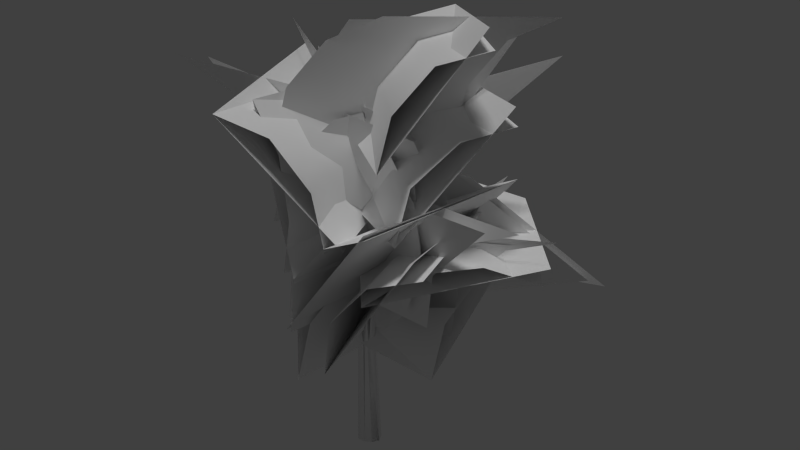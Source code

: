 # Source: ekasia_tumula_01_small_b.blend  (saved by Blender 2.65.0; exported with 4.5.12 LTS)
import bpy
from mathutils import Matrix  # noqa: F401  (used for matrix-valued properties, if any)

bpy.ops.wm.read_factory_settings(use_empty=True)
scene = bpy.context.scene
scene.name = 'Scene'

# ---- collections
col_collection_1 = bpy.data.collections.new('Collection 1'); scene.collection.children.link(col_collection_1)

# ---- materials (node trees are filled in below, after node groups)
mat_ekasia_tumula_01_bark = bpy.data.materials.new('ekasia_tumula_01_bark')
mat_ekasia_tumula_01_bark.alpha_threshold = 0.0
mat_ekasia_tumula_01_bark.use_transparent_shadow = False
mat_ekasia_tumula_01_bark.diffuse_color = (1.0, 1.0, 1.0, 1.0)
mat_ekasia_tumula_01_bark.specular_color = (0.0, 0.0, 0.0)
mat_ekasia_tumula_01_bark.roughness = 0.5
mat_ekasia_tumula_01_bark.line_color = (0.0, 0.0, 0.0, 1.0)
mat_ekasia_tumula_01_branch = bpy.data.materials.new('ekasia_tumula_01_branch')
mat_ekasia_tumula_01_branch.alpha_threshold = 0.0
mat_ekasia_tumula_01_branch.use_transparent_shadow = False
mat_ekasia_tumula_01_branch.diffuse_color = (1.0, 1.0, 1.0, 1.0)
mat_ekasia_tumula_01_branch.specular_color = (0.0, 0.0, 0.0)
mat_ekasia_tumula_01_branch.roughness = 0.5

# ---- material node trees

# ---- world
world_world = bpy.data.worlds.new('World'); scene.world = world_world
world_world.color = (0.05088, 0.05088, 0.05088)
world_world.use_sun_shadow = False
world_world.sun_shadow_jitter_overblur = 0.0
world_world.cycles.sampling_method = 'MANUAL'
world_world.cycles.sample_map_resolution = 256

# ---- lights
light_hemi = bpy.data.lights.new('Hemi', 'SUN')
light_hemi.transmission_factor = 0.0
light_hemi.angle = 0.1993
light_hemi.energy = 1.0
light_hemi.shadow_buffer_clip_start = 0.5
light_hemi.shadow_soft_size = 0.1
light_hemi.shadow_cascade_max_distance = 1000.0
light_hemi.cycles.use_multiple_importance_sampling = False

# ---- meshes
me_ekasia80 = bpy.data.meshes.new('ekasia80')
me_ekasia80.from_pydata([(1.562, -0.02293, 8.526), (-2.624, -0.8487, 7.69), (-2.322, -0.7757, 6.156), (2.235, 0.6908, 5.978), (-4.563, -1.003, 9.595), (1.143, -2.169, 6.25), (-3.325, 1.497, 9.681), (-0.7788, 2.236, 6.006), (-2.005, -3.156, 9.282), (-1.486, -0.9857, 8.388), (1.246, 2.485, 7.843), (1.186, 2.002, 6.254), (-1.276, -2.081, 6.269), (2.598, 4.799, 9.661), (-2.367, 0.7247, 6.411), (3.506, 1.36, 9.489), (1.997, -1.27, 6.286), (-0.5417, 3.908, 8.918), (-1.669, -1.724, 8.387), (1.295, 1.624, 8.17), (-0.4971, 0.01699, 11.13), (2.422, 3.411, 10.91), (-2.052, 1.154, 8.101), (3.237, 0.5525, 11.54), (1.619, -1.464, 8.16), (0.002336, 3.578, 10.82), (-1.755, -0.7805, 6.639), (1.188, 1.46, 3.428), (1.642, 1.347, 7.373), (4.531, 3.657, 4.161), (-1.779, 1.63, 5.218), (4.944, 1.046, 5.789), (1.512, -1.963, 4.767), (1.721, 4.764, 5.306), (2.381, -0.6585, 5.569), (-1.894, 0.5433, 6.396), (1.762, -0.5397, 4.106), (1.76, -0.2522, 7.616), (-2.416, 0.9076, 9.857), (-0.1843, -2.515, 5.077), (-0.1845, 2.618, 9.689), (0.584, 2.3, 5.11), (-1.812, -2.041, 9.375), (-1.08, -1.581, 4.055), (0.2974, 2.877, 3.702), (0.2562, 2.4, 2.198), (-0.2856, -2.462, 2.118), (0.9731, 5.298, 5.366), (-2.507, -0.2792, 2.36), (2.792, 2.964, 5.249), (2.417, -0.3021, 2.154), (-2.088, 3.579, 4.742), (-2.155, -0.6872, 3.985), (2.554, 0.589, 4.61), (2.336, 0.5992, 3.025), (-2.373, -0.6769, 2.4), (-0.8231, -0.3586, 5.494), (3.887, 0.9132, 6.119), (-1.221, 2.15, 2.859), (3.079, -1.851, 6.549), (0.6304, -2.41, 2.666), (1.975, 2.971, 6.166), (-2.319, 1.782, 3.532), (2.576, -0.521, 5.425), (2.389, -0.479, 3.828), (-0.5438, 0.1032, 6.729), (4.279, -0.8057, 7.276), (0.05306, 2.346, 3.686), (-0.5865, -2.514, 3.557), (2.15, -2.553, 7.195), (3.059, 2.289, 7.169), (0.2462, 0.2, -1.002), (0.1789, -0.05384, 4.953), (0.06828, 0.3544, -1.003), (0.02628, 0.1369, 3.937), (-0.1518, 0.2728, -1.005), (-0.1327, 0.03703, 4.551), (-0.2808, 0.1073, -1.007), (-0.3085, -0.1068, -1.009), (-0.1411, -0.2175, 4.084), (-0.1879, -0.3139, -1.009), (0.04783, -0.2989, -1.007), (0.09398, -0.1998, 2.443), (0.2299, -0.1992, -1.006), (0.3428, -0.00544, -1.003), (0.08763, -0.1968, 5.742), (-0.07329, 0.08065, 9.279), (-0.1626, 0.0504, 7.085), (-0.1468, -0.1504, 7.15)], [], [(0, 2, 1), (0, 3, 2), (0, 1, 4), (5, 7, 6), (8, 5, 6), (9, 11, 10), (9, 12, 11), (9, 10, 13), (14, 16, 15), (17, 14, 15), (20, 21, 19), (20, 19, 18), (22, 24, 23), (25, 22, 23), (28, 27, 29), (28, 26, 27), (30, 32, 31), (33, 30, 31), (34, 36, 35), (37, 35, 38), (37, 34, 35), (39, 41, 40), (42, 39, 40), (43, 45, 44), (43, 46, 45), (43, 44, 47), (48, 50, 49), (51, 48, 49), (52, 54, 53), (52, 55, 54), (56, 53, 57), (56, 52, 53), (58, 60, 59), (61, 58, 59), (62, 64, 63), (65, 63, 66), (65, 62, 63), (67, 68, 69), (70, 67, 69), (72, 71, 73), (73, 74, 72), (75, 74, 73), (75, 76, 74), (77, 76, 75), (78, 76, 77), (78, 79, 76), (80, 79, 78), (81, 79, 80), (81, 82, 79), (83, 82, 81), (84, 82, 83), (82, 85, 79), (74, 86, 72), (76, 86, 74), (76, 87, 86), (79, 87, 76), (79, 88, 87), (85, 88, 79), (71, 72, 84), (84, 72, 82), (72, 85, 82), (88, 86, 87), (85, 86, 88), (72, 86, 85), (77, 75, 73, 71, 84, 83, 81, 80, 78)])
me_ekasia80.polygons.foreach_set('use_smooth', [True] * 65)
me_ekasia80.polygons.foreach_set('material_index', [1, 1, 1, 1, 1, 1, 1, 1, 1, 1, 1, 1, 1, 1, 1, 1, 1, 1, 1, 1, 1, 1, 1, 1, 1, 1, 1, 1, 1, 1, 1, 1, 1, 1, 1, 1, 1, 1, 1, 0, 0, 0, 0, 0, 0, 0, 0, 0, 0, 0, 0, 0, 0, 0, 0, 0, 0, 0, 0, 0, 0, 0, 0, 0, 0])
_uv = me_ekasia80.uv_layers.new(name='UVMap')
_uv.uv.foreach_set('vector', [0.0, -0.4427, 1.0, -1.0, 1.0, -0.6667, 0.0, -0.4427, 0.0, -1.0, 1.0, -1.0, 0.0, -0.4427, 1.0, -0.6667, 1.0, -0.1263, 0.0, -1.005, 1.0, -1.0, 1.0, 0.002159, 0.0, 0.0, 0.0, -1.005, 1.0, 0.002159, 0.0, -0.5158, 1.0, -1.0, 1.0, -0.6485, 0.0, -0.5158, 0.0, -1.0, 1.0, -1.0, 0.0, -0.5158, 1.0, -0.6485, 1.0, 0.0, 0.0, -1.005, 1.0, -1.0, 1.0, 0.004257, 0.0, 0.0, 0.0, -1.005, 1.0, 0.004257, 0.0, -0.176, 1.0, -0.175, 1.0, -0.9593, 0.0, -0.176, 1.0, -0.9593, 0.0, -0.9593, 0.0, -1.005, 1.0, -1.0, 1.0, 0.002759, 0.0, 0.0, 0.0, -1.005, 1.0, 0.002759, 0.0, -0.1163, 1.0, -0.9567, 1.0, -0.116, 0.0, -0.1163, 0.0, -0.957, 1.0, -0.9567, 0.0, -1.0, 1.0, -1.0, 1.0, 0.004512, 0.0, 0.0, 0.0, -1.0, 1.0, 0.004512, 0.0, -0.6667, 0.0, -1.0, 1.0, -0.9601, 0.0, -0.2226, 1.0, -0.9601, 1.0, -0.2216, 0.0, -0.2226, 0.0, -0.6667, 1.0, -0.9601, 0.0, -1.005, 1.0, -1.0, 1.0, 0.0001916, 0.0, 0.0, 0.0, -1.005, 1.0, 0.0001916, 0.0, -0.5703, 1.0, -1.0, 1.0, -0.6667, 0.0, -0.5703, 0.0, -1.0, 1.0, -1.0, 0.0, -0.5703, 1.0, -0.6667, 1.0, -0.08053, 0.0, -1.005, 1.0, -1.0, 1.0, 0.003302, 0.0, 0.0, 0.0, -1.005, 1.0, 0.003302, 0.0, -0.6667, 1.0, -1.0, 1.0, -0.6667, 0.0, -0.6667, 0.0, -1.0, 1.0, -1.0, 0.0, -0.2522, 1.0, -0.6667, 1.0, -0.2522, 0.0, -0.2522, 0.0, -0.6667, 1.0, -0.6667, 0.0, -1.003, 1.0, -1.0, 1.0, 0.005016, 0.0, 0.0, 0.0, -1.003, 1.0, 0.005016, 0.0, -0.9565, 1.0, -1.0, 1.0, -0.6667, 0.0, -0.1557, 1.0, -0.6667, 1.0, -0.1545, 0.0, -0.1557, 0.0, -0.9565, 1.0, -0.6667, 0.0, -0.99, 1.0, -0.9958, 1.0, -0.0002321, 0.0, 0.0, 0.0, -0.99, 1.0, -0.0002321, 0.9889, 2.087, 0.8828, 0.0, 0.7812, 0.0, 0.7812, 0.0, 0.7812, 1.689, 0.9889, 2.087, 0.6641, 0.0, 0.7812, 1.689, 0.7812, 0.0, 0.6641, 0.0, 0.605, 1.928, 0.7812, 1.689, 0.5508, 0.0, 0.605, 1.928, 0.6641, 0.0, 0.4492, 0.0, 0.605, 1.928, 0.5508, 0.0, 0.4492, 0.0, 0.4598, 1.737, 0.605, 1.928, 0.3359, 0.0, 0.4598, 1.737, 0.4492, 0.0, 0.2188, 0.0, 0.4598, 1.737, 0.3359, 0.0, 0.2188, 0.0, 0.1597, 1.0, 0.4598, 1.737, 0.1172, 0.0, 0.1597, 1.0, 0.2188, 0.0, 0.003906, 0.0, 0.1597, 1.0, 0.1172, 0.0, 0.1597, 1.0, 0.1572, 2.441, 0.4598, 1.737, 0.7812, 1.689, 0.7809, 4.018, 0.9889, 2.087, 0.605, 1.928, 0.7809, 4.018, 0.7812, 1.689, 0.605, 1.928, 0.6014, 3.0, 0.7809, 4.018, 0.4598, 1.737, 0.6014, 3.0, 0.605, 1.928, 0.4598, 1.737, 0.3656, 3.0, 0.6014, 3.0, 0.1572, 2.441, 0.3656, 3.0, 0.4598, 1.737, 0.8828, 0.0, 0.9889, 2.087, 0.9961, 0.0, 0.003906, 0.0, 0.003906, 2.088, 0.1597, 1.0, 0.003906, 2.088, 0.1572, 2.441, 0.1597, 1.0, 0.3656, 3.0, 0.5508, 4.0, 0.6014, 3.0, 0.1572, 2.441, 0.3359, 4.0, 0.3656, 3.0, 0.003906, 2.088, 0.1172, 4.0, 0.1572, 2.441, 1.441, -0.75, 1.484, -0.6523, 1.469, -0.5312, 1.355, -0.4922, 1.238, -0.4961, 1.176, -0.5938, 1.176, -0.7031, 1.227, -0.8125, 1.352, -0.8125])
_ca = me_ekasia80.color_attributes.new('Col', 'BYTE_COLOR', 'CORNER')
_ca.data.foreach_set('color', [0.4072, 0.02519, 1.0, 1.0, 1.0, 0.2159, 1.0, 1.0, 1.0, 1.0, 1.0, 1.0, 0.4072, 0.02519, 1.0, 1.0, 0.305, 0.01161, 1.0, 1.0, 1.0, 0.2159, 1.0, 1.0, 0.4072, 0.02519, 1.0, 1.0, 1.0, 1.0, 1.0, 1.0, 1.0, 0.3968, 1.0, 1.0, 1.0, 0.1912, 1.0, 1.0, 1.0, 0.5972, 1.0, 1.0, 1.0, 0.2086, 1.0, 1.0, 1.0, 0.0, 1.0, 1.0, 1.0, 0.1714, 1.0, 1.0, 1.0, 0.2016, 1.0, 1.0, 1.0, 0.15, 1.0, 1.0, 0.9473, 0.05286, 1.0, 1.0, 1.0, 0.4342, 1.0, 1.0, 1.0, 0.1779, 1.0, 1.0, 1.0, 1.0, 1.0, 1.0, 0.0, 0.02122, 1.0, 1.0, 0.5583, 0.8469, 1.0, 1.0, 1.0, 0.1779, 1.0, 1.0, 1.0, 1.0, 1.0, 1.0, 1.0, 1.0, 1.0, 1.0, 1.0, 0.02519, 1.0, 1.0, 1.0, 0.07227, 1.0, 1.0, 1.0, 0.006512, 1.0, 1.0, 1.0, 1.0, 1.0, 1.0, 1.0, 0.07421, 1.0, 1.0, 1.0, 0.6584, 1.0, 1.0, 1.0, 0.3613, 1.0, 1.0, 1.0, 1.0, 1.0, 1.0, 1.0, 0.6584, 1.0, 1.0, 1.0, 1.0, 1.0, 1.0, 1.0, 0.0648, 1.0, 1.0, 1.0, 1.0, 1.0, 1.0, 1.0, 0.4564, 1.0, 1.0, 1.0, 0.06848, 1.0, 1.0, 1.0, 1.0, 1.0, 1.0, 1.0, 1.0, 1.0, 1.0, 1.0, 0.02315, 1.0, 1.0, 0.0, 0.006512, 1.0, 1.0, 1.0, 1.0, 1.0, 1.0, 1.0, 0.7379, 1.0, 1.0, 0.0, 0.02624, 1.0, 1.0, 0.4452, 0.6105, 1.0, 1.0, 0.01521, 0.01681, 1.0, 1.0, 1.0, 0.4179, 1.0, 1.0, 1.0, 0.2462, 1.0, 1.0, 1.0, 0.05613, 1.0, 1.0, 1.0, 1.0, 1.0, 1.0, 1.0, 0.5029, 1.0, 1.0, 1.0, 1.0, 1.0, 1.0, 0.2051, 0.1144, 1.0, 1.0, 1.0, 0.4125, 1.0, 1.0, 1.0, 1.0, 1.0, 1.0, 1.0, 0.1812, 1.0, 1.0, 1.0, 0.5972, 1.0, 1.0, 1.0, 0.01444, 1.0, 1.0, 1.0, 0.1812, 1.0, 1.0, 1.0, 0.007499, 1.0, 1.0, 1.0, 0.117, 1.0, 1.0, 1.0, 0.1878, 1.0, 1.0, 0.7011, 0.3864, 1.0, 1.0, 0.0999, 0.0, 1.0, 1.0, 1.0, 0.01298, 1.0, 1.0, 1.0, 0.09084, 1.0, 1.0, 0.7379, 0.1559, 1.0, 1.0, 1.0, 1.0, 1.0, 1.0, 1.0, 0.5457, 1.0, 1.0, 1.0, 0.5271, 1.0, 1.0, 1.0, 1.0, 1.0, 1.0, 1.0, 0.016, 1.0, 1.0, 1.0, 0.5457, 1.0, 1.0, 0.1559, 1.0, 1.0, 1.0, 1.0, 0.5271, 1.0, 1.0, 1.0, 1.0, 1.0, 1.0, 1.0, 1.0, 1.0, 1.0, 1.0, 0.02029, 1.0, 1.0, 0.03689, 0.2159, 1.0, 1.0, 1.0, 0.5776, 1.0, 1.0, 1.0, 1.0, 1.0, 1.0, 0.3864, 0.2346, 1.0, 1.0, 1.0, 1.0, 1.0, 1.0, 0.159, 0.02122, 1.0, 1.0, 1.0, 1.0, 1.0, 1.0, 1.0, 1.0, 1.0, 1.0, 1.0, 1.0, 1.0, 1.0, 0.0, 0.02122, 1.0, 1.0, 0.0, 0.01521, 1.0, 1.0, 1.0, 1.0, 1.0, 1.0, 1.0, 0.7682, 1.0, 1.0, 0.0, 0.5271, 1.0, 1.0, 1.0, 1.0, 1.0, 1.0, 0.08866, 1.0, 1.0, 1.0, 0.5906, 0.008568, 1.0, 1.0, 0.9734, 0.02122, 1.0, 1.0, 1.0, 1.0, 1.0, 1.0, 1.0, 0.0, 1.0, 1.0, 1.0, 0.3564, 1.0, 1.0, 1.0, 1.0, 1.0, 1.0, 1.0, 1.0, 1.0, 1.0, 1.0, 0.2542, 1.0, 1.0, 1.0, 1.0, 1.0, 1.0, 0.0, 0.5972, 1.0, 1.0, 1.0, 1.0, 1.0, 1.0, 1.0, 0.147, 1.0, 1.0, 0.0, 0.5972, 1.0, 1.0, 1.0, 1.0, 1.0, 1.0, 0.2623, 0.552, 1.0, 1.0, 1.0, 0.004025, 1.0, 1.0, 1.0, 1.0, 1.0, 1.0, 1.0, 0.06663, 1.0, 1.0, 1.0, 1.0, 1.0, 1.0, 1.0, 0.004025, 1.0, 1.0, 1.0, 0.2195, 1.0, 1.0, 0.0, 0.0, 0.0, 1.0, 0.0, 0.0, 0.0, 1.0, 0.0, 0.0, 0.0, 1.0, 0.0, 0.0, 0.0, 1.0, 0.0, 0.0, 0.0, 1.0, 0.0, 0.0, 0.0, 1.0, 0.0, 0.0, 0.0, 1.0, 0.0, 0.0, 0.0, 1.0, 0.0, 0.0, 0.0, 1.0, 0.0, 0.0, 0.0, 1.0, 0.0, 0.0, 0.0, 1.0, 0.0, 0.0, 0.0, 1.0, 0.0, 0.0, 0.0, 1.0, 0.0, 0.0, 0.0, 1.0, 0.0, 0.0, 0.0, 1.0, 0.0, 0.0, 0.0, 1.0, 0.0, 0.0, 0.0, 1.0, 0.0, 0.0, 0.0, 1.0, 0.0, 0.0, 0.0, 1.0, 0.0, 0.0, 0.0, 1.0, 0.0, 0.0, 0.0, 1.0, 0.0, 0.0, 0.0, 1.0, 0.0, 0.0, 0.0, 1.0, 0.0, 0.0, 0.0, 1.0, 0.0, 0.0, 0.0, 1.0, 0.0, 0.0, 0.0, 1.0, 0.0, 0.0, 0.0, 1.0, 0.0, 0.0, 0.0, 1.0, 0.0, 0.0, 0.0, 1.0, 0.0, 0.0, 0.0, 1.0, 0.0, 0.0, 0.0, 1.0, 0.0, 0.0, 0.0, 1.0, 0.0, 0.0, 0.0, 1.0, 0.0, 0.0, 0.0, 1.0, 0.0, 0.0, 0.0, 1.0, 0.0, 0.0, 0.0, 1.0, 0.0, 0.0, 0.0, 1.0, 0.0, 0.0, 0.0, 0.9961, 0.0, 0.0, 0.0, 1.0, 0.0, 0.0, 0.0, 1.0, 0.0, 0.0, 0.0, 1.0, 0.0, 0.0, 0.0, 1.0, 0.0, 0.0, 0.0, 1.0, 0.0, 0.0, 0.0, 1.0, 0.0, 0.0, 0.0, 1.0, 0.0, 0.0, 0.0, 1.0, 0.0, 0.0, 0.0, 1.0, 0.0, 0.0, 0.0, 1.0, 0.0, 0.0, 0.0, 1.0, 0.0, 0.0, 0.0, 1.0, 0.0, 0.0, 0.0, 1.0, 0.0, 0.0, 0.0, 1.0, 0.0, 0.0, 0.0, 1.0, 0.0, 0.0, 0.0, 1.0, 0.0, 0.0, 0.0, 0.9961, 0.0, 0.0, 0.0, 1.0, 0.0, 0.0, 0.0, 1.0, 0.0, 0.0, 0.0, 1.0, 0.0, 0.0, 0.0, 1.0, 0.0, 0.0, 0.0, 1.0, 0.0, 0.0, 0.0, 1.0, 0.0, 0.0, 0.0, 1.0, 0.0, 0.0, 0.0, 1.0, 0.0, 0.0, 0.0, 1.0, 0.0, 0.0, 0.0, 0.9961, 0.0, 0.0, 0.0, 1.0, 0.0, 0.0, 0.0, 1.0, 0.0, 0.0, 0.0, 0.9961, 0.0, 0.0, 0.0, 1.0, 0.0, 0.0, 0.0, 1.0, 0.0, 0.0, 0.0, 0.9961, 0.0, 0.0, 0.0, 1.0, 0.0, 0.0, 0.0, 1.0, 0.0, 0.0, 0.0, 0.9961, 0.0, 0.0, 0.0, 1.0, 0.0, 0.0, 0.0, 1.0, 0.0, 0.0, 0.0, 1.0, 0.0, 0.0, 0.0, 1.0, 0.0, 0.0, 0.0, 1.0, 0.0, 0.0, 0.0, 1.0, 0.0, 0.0, 0.0, 1.0, 0.0, 0.0, 0.0, 1.0, 0.0, 0.0, 0.0, 1.0, 0.0, 0.0, 0.0, 1.0])
me_ekasia80.materials.append(mat_ekasia_tumula_01_bark)
me_ekasia80.materials.append(mat_ekasia_tumula_01_branch)
me_ekasia80.use_remesh_preserve_volume = False
me_ekasia80.use_remesh_preserve_attributes = False
me_ekasia80.use_mirror_vertex_groups = False
me_ekasia80.update()
me_collisionmesh_1 = bpy.data.meshes.new('collisionmesh-1')
me_collisionmesh_1.from_pydata([(0.2462, 0.2, -1.002), (0.206, -0.03078, 2.336), (0.1398, 0.1003, 2.338), (0.06828, 0.3544, -1.003), (0.02185, 0.1969, 2.338), (-0.1518, 0.2728, -1.005), (-0.119, 0.1401, 2.337), (-0.2808, 0.1073, -1.007), (-0.1994, 0.03068, 2.334), (-0.3085, -0.1068, -1.009), (-0.2134, -0.1083, 2.332), (-0.1879, -0.3139, -1.009), (-0.1316, -0.24, 2.33), (0.04783, -0.2989, -1.007), (0.02065, -0.2259, 2.331), (0.2299, -0.1992, -1.006), (0.1366, -0.1582, 2.333), (0.3428, -0.00544, -1.003), (0.131, 0.04544, 4.659), (0.02721, 0.1253, 4.658), (-0.09233, 0.07283, 4.658), (-0.1585, -0.02331, 4.657), (-0.1669, -0.1431, 4.657), (-0.09318, -0.2541, 4.657), (0.03722, -0.2381, 4.658), (0.1351, -0.1768, 4.659), (0.1914, -0.06549, 4.659), (0.04866, 0.06871, 7.0), (-0.03428, 0.1289, 6.998), (-0.1267, 0.08531, 6.998), (-0.1764, 0.0087, 7.0), (-0.1804, -0.08512, 7.003), (-0.1203, -0.1704, 7.006), (-0.01868, -0.155, 7.006), (0.05655, -0.105, 7.006), (0.09824, -0.01673, 7.003), (-0.07735, 0.05117, 9.242)], [], [(0, 2, 1), (2, 0, 3), (3, 4, 2), (5, 4, 3), (5, 6, 4), (7, 6, 5), (7, 8, 6), (9, 8, 7), (9, 10, 8), (11, 10, 9), (11, 12, 10), (13, 12, 11), (13, 14, 12), (15, 14, 13), (15, 16, 14), (17, 16, 15), (4, 18, 2), (4, 19, 18), (6, 19, 4), (6, 20, 19), (8, 20, 6), (8, 21, 20), (10, 21, 8), (10, 22, 21), (12, 22, 10), (12, 23, 22), (14, 23, 12), (14, 24, 23), (16, 24, 14), (16, 25, 24), (19, 27, 18), (19, 28, 27), (20, 28, 19), (20, 29, 28), (21, 29, 20), (21, 30, 29), (22, 30, 21), (22, 31, 30), (23, 31, 22), (23, 32, 31), (24, 32, 23), (24, 33, 32), (25, 33, 24), (25, 34, 33), (26, 34, 25), (26, 35, 34), (30, 36, 29), (0, 1, 17), (17, 1, 16), (2, 26, 1), (2, 18, 26), (1, 25, 16), (1, 26, 25), (18, 35, 26), (18, 27, 35), (27, 36, 35), (28, 36, 27), (29, 36, 28), (31, 36, 30), (32, 36, 31), (33, 36, 32), (34, 36, 33), (35, 36, 34), (7, 5, 3, 0, 17, 15, 13, 11, 9)])
_uv = me_collisionmesh_1.uv_layers.new(name='UVMap')
_uv.uv.foreach_set('vector', [0.8828, 0.0, 0.8828, 1.0, 0.9961, 1.0, 0.8828, 1.0, 0.8828, 0.0, 0.7812, 0.0, 0.7812, 0.0, 0.7812, 1.0, 0.8828, 1.0, 0.6641, 0.0, 0.7812, 1.0, 0.7812, 0.0, 0.6641, 0.0, 0.6641, 1.0, 0.7812, 1.0, 0.5508, 0.0, 0.6641, 1.0, 0.6641, 0.0, 0.5508, 0.0, 0.5508, 1.0, 0.6641, 1.0, 0.4492, 0.0, 0.5508, 1.0, 0.5508, 0.0, 0.4492, 0.0, 0.4492, 1.0, 0.5508, 1.0, 0.3359, 0.0, 0.4492, 1.0, 0.4492, 0.0, 0.3359, 0.0, 0.3359, 1.0, 0.4492, 1.0, 0.2188, 0.0, 0.3359, 1.0, 0.3359, 0.0, 0.2188, 0.0, 0.2188, 1.0, 0.3359, 1.0, 0.1172, 0.0, 0.2188, 1.0, 0.2188, 0.0, 0.1172, 0.0, 0.1172, 1.0, 0.2188, 1.0, 0.003906, 0.0, 0.1172, 1.0, 0.1172, 0.0, 0.7812, 1.0, 0.8828, 2.0, 0.8828, 1.0, 0.7812, 1.0, 0.7812, 2.0, 0.8828, 2.0, 0.6641, 1.0, 0.7812, 2.0, 0.7812, 1.0, 0.6641, 1.0, 0.6641, 2.0, 0.7812, 2.0, 0.5508, 1.0, 0.6641, 2.0, 0.6641, 1.0, 0.5508, 1.0, 0.5508, 2.0, 0.6641, 2.0, 0.4492, 1.0, 0.5508, 2.0, 0.5508, 1.0, 0.4492, 1.0, 0.4492, 2.0, 0.5508, 2.0, 0.3359, 1.0, 0.4492, 2.0, 0.4492, 1.0, 0.3359, 1.0, 0.3359, 2.0, 0.4492, 2.0, 0.2188, 1.0, 0.3359, 2.0, 0.3359, 1.0, 0.2188, 1.0, 0.2188, 2.0, 0.3359, 2.0, 0.1172, 1.0, 0.2188, 2.0, 0.2188, 1.0, 0.1172, 1.0, 0.1172, 2.0, 0.2188, 2.0, 0.7812, 2.0, 0.8828, 3.0, 0.8828, 2.0, 0.7812, 2.0, 0.7812, 3.0, 0.8828, 3.0, 0.6641, 2.0, 0.7812, 3.0, 0.7812, 2.0, 0.6641, 2.0, 0.6641, 3.0, 0.7812, 3.0, 0.5508, 2.0, 0.6641, 3.0, 0.6641, 2.0, 0.5508, 2.0, 0.5508, 3.0, 0.6641, 3.0, 0.4492, 2.0, 0.5508, 3.0, 0.5508, 2.0, 0.4492, 2.0, 0.4492, 3.0, 0.5508, 3.0, 0.3359, 2.0, 0.4492, 3.0, 0.4492, 2.0, 0.3359, 2.0, 0.3359, 3.0, 0.4492, 3.0, 0.2188, 2.0, 0.3359, 3.0, 0.3359, 2.0, 0.2188, 2.0, 0.2188, 3.0, 0.3359, 3.0, 0.1172, 2.0, 0.2188, 3.0, 0.2188, 2.0, 0.1172, 2.0, 0.1172, 3.0, 0.2188, 3.0, 0.003906, 2.0, 0.1172, 3.0, 0.1172, 2.0, 0.003906, 2.0, 0.003906, 3.0, 0.1172, 3.0, 0.5508, 3.0, 0.6641, 4.0, 0.6641, 3.0, 0.8828, 0.0, 0.9961, 1.0, 0.9961, 0.0, 0.003906, 0.0, 0.003906, 1.0, 0.1172, 1.0, 0.8828, 1.0, 0.9961, 2.0, 0.9961, 1.0, 0.8828, 1.0, 0.8828, 2.0, 0.9961, 2.0, 0.003906, 1.0, 0.1172, 2.0, 0.1172, 1.0, 0.003906, 1.0, 0.003906, 2.0, 0.1172, 2.0, 0.8828, 2.0, 0.9961, 3.0, 0.9961, 2.0, 0.8828, 2.0, 0.8828, 3.0, 0.9961, 3.0, 0.8828, 3.0, 0.9961, 4.0, 0.9961, 3.0, 0.7812, 3.0, 0.8828, 4.0, 0.8828, 3.0, 0.6641, 3.0, 0.7812, 4.0, 0.7812, 3.0, 0.4492, 3.0, 0.5508, 4.0, 0.5508, 3.0, 0.3359, 3.0, 0.4492, 4.0, 0.4492, 3.0, 0.2188, 3.0, 0.3359, 4.0, 0.3359, 3.0, 0.1172, 3.0, 0.2188, 4.0, 0.2188, 3.0, 0.003906, 3.0, 0.1172, 4.0, 0.1172, 3.0, 1.441, -0.75, 1.484, -0.6523, 1.469, -0.5312, 1.355, -0.4922, 1.238, -0.4961, 1.176, -0.5938, 1.176, -0.7031, 1.227, -0.8125, 1.352, -0.8125])
_ca = me_collisionmesh_1.color_attributes.new('Col', 'BYTE_COLOR', 'CORNER')
_ca.data.foreach_set('color', [0.0, 0.0, 0.0, 1.0, 0.0, 0.0, 0.0, 1.0, 0.0, 0.0, 0.0, 1.0, 0.0, 0.0, 0.0, 1.0, 0.0, 0.0, 0.0, 1.0, 0.0, 0.0, 0.0, 1.0, 0.0, 0.0, 0.0, 1.0, 0.0, 0.0, 0.0, 1.0, 0.0, 0.0, 0.0, 1.0, 0.0, 0.0, 0.0, 1.0, 0.0, 0.0, 0.0, 1.0, 0.0, 0.0, 0.0, 1.0, 0.0, 0.0, 0.0, 1.0, 0.0, 0.0, 0.0, 1.0, 0.0, 0.0, 0.0, 1.0, 0.0, 0.0, 0.0, 1.0, 0.0, 0.0, 0.0, 1.0, 0.0, 0.0, 0.0, 1.0, 0.0, 0.0, 0.0, 1.0, 0.0, 0.0, 0.0, 1.0, 0.0, 0.0, 0.0, 1.0, 0.0, 0.0, 0.0, 1.0, 0.0, 0.0, 0.0, 1.0, 0.0, 0.0, 0.0, 1.0, 0.0, 0.0, 0.0, 1.0, 0.0, 0.0, 0.0, 1.0, 0.0, 0.0, 0.0, 1.0, 0.0, 0.0, 0.0, 1.0, 0.0, 0.0, 0.0, 1.0, 0.0, 0.0, 0.0, 1.0, 0.0, 0.0, 0.0, 1.0, 0.0, 0.0, 0.0, 1.0, 0.0, 0.0, 0.0, 1.0, 0.0, 0.0, 0.0, 1.0, 0.0, 0.0, 0.0, 1.0, 0.0, 0.0, 0.0, 1.0, 0.0, 0.0, 0.0, 1.0, 0.0, 0.0, 0.0, 1.0, 0.0, 0.0, 0.0, 1.0, 0.0, 0.0, 0.0, 1.0, 0.0, 0.0, 0.0, 1.0, 0.0, 0.0, 0.0, 1.0, 0.0, 0.0, 0.0, 1.0, 0.0, 0.0, 0.0, 1.0, 0.0, 0.0, 0.0, 1.0, 0.0, 0.0, 0.0, 1.0, 0.0, 0.0, 0.0, 1.0, 0.0, 0.0, 0.0, 1.0, 0.0, 0.0, 0.0, 1.0, 0.0, 0.0, 0.0, 1.0, 0.0, 0.0, 0.0, 1.0, 0.0, 0.0, 0.0, 1.0, 0.0, 0.0, 0.0, 1.0, 0.0, 0.0, 0.0, 1.0, 0.0, 0.0, 0.0, 1.0, 0.0, 0.0, 0.0, 1.0, 0.0, 0.0, 0.0, 1.0, 0.0, 0.0, 0.0, 1.0, 0.0, 0.0, 0.0, 1.0, 0.0, 0.0, 0.0, 1.0, 0.0, 0.0, 0.0, 1.0, 0.0, 0.0, 0.0, 1.0, 0.0, 0.0, 0.0, 1.0, 0.0, 0.0, 0.0, 1.0, 0.0, 0.0, 0.0, 1.0, 0.0, 0.0, 0.0, 1.0, 0.0, 0.0, 0.0, 1.0, 0.0, 0.0, 0.0, 1.0, 0.0, 0.0, 0.0, 1.0, 0.0, 0.0, 0.0, 1.0, 0.0, 0.0, 0.0, 1.0, 0.0, 0.0, 0.0, 1.0, 0.0, 0.0, 0.0, 1.0, 0.0, 0.0, 0.0, 1.0, 0.0, 0.0, 0.0, 1.0, 0.0, 0.0, 0.0, 1.0, 0.0, 0.0, 0.0, 1.0, 0.0, 0.0, 0.0, 1.0, 0.0, 0.0, 0.0, 1.0, 0.0, 0.0, 0.0, 1.0, 0.0, 0.0, 0.0, 1.0, 0.0, 0.0, 0.0, 1.0, 0.0, 0.0, 0.0, 1.0, 0.0, 0.0, 0.0, 1.0, 0.0, 0.0, 0.0, 1.0, 0.0, 0.0, 0.0, 1.0, 0.0, 0.0, 0.0, 1.0, 0.0, 0.0, 0.0, 1.0, 0.0, 0.0, 0.0, 1.0, 0.0, 0.0, 0.0, 1.0, 0.0, 0.0, 0.0, 1.0, 0.0, 0.0, 0.0, 1.0, 0.0, 0.0, 0.0, 1.0, 0.0, 0.0, 0.0, 1.0, 0.0, 0.0, 0.0, 1.0, 0.0, 0.0, 0.0, 1.0, 0.0, 0.0, 0.0, 1.0, 0.0, 0.0, 0.0, 1.0, 0.0, 0.0, 0.0, 1.0, 0.0, 0.0, 0.0, 1.0, 0.0, 0.0, 0.0, 1.0, 0.0, 0.0, 0.0, 1.0, 0.0, 0.0, 0.0, 1.0, 0.0, 0.0, 0.0, 1.0, 0.0, 0.0, 0.0, 1.0, 0.0, 0.0, 0.0, 1.0, 0.0, 0.0, 0.0, 1.0, 0.0, 0.0, 0.0, 1.0, 0.0, 0.0, 0.0, 1.0, 0.0, 0.0, 0.0, 1.0, 0.0, 0.0, 0.0, 1.0, 0.0, 0.0, 0.0, 1.0, 0.0, 0.0, 0.0, 1.0, 0.0, 0.0, 0.0, 1.0, 0.0, 0.0, 0.0, 1.0, 0.0, 0.0, 0.0, 1.0, 0.0, 0.0, 0.0, 1.0, 0.0, 0.0, 0.0, 1.0, 0.0, 0.0, 0.0, 1.0, 0.0, 0.0, 0.0, 1.0, 0.0, 0.0, 0.0, 1.0, 0.0, 0.0, 0.0, 1.0, 0.0, 0.0, 0.0, 1.0, 0.0, 0.0, 0.0, 1.0, 0.0, 0.0, 0.0, 1.0, 0.0, 0.0, 0.0, 1.0, 0.0, 0.0, 0.0, 1.0, 0.0, 0.0, 0.0, 1.0, 0.0, 0.0, 0.0, 1.0, 0.0, 0.0, 0.0, 1.0, 0.0, 0.0, 0.0, 1.0, 0.0, 0.0, 0.0, 1.0, 0.0, 0.0, 0.0, 1.0, 0.0, 0.0, 0.0, 1.0, 0.0, 0.0, 0.0, 1.0, 0.0, 0.0, 0.0, 1.0, 0.0, 0.0, 0.0, 1.0, 0.0, 0.0, 0.0, 1.0, 0.0, 0.0, 0.0, 1.0, 0.0, 0.0, 0.0, 1.0, 0.0, 0.0, 0.0, 1.0, 0.0, 0.0, 0.0, 1.0, 0.0, 0.0, 0.0, 1.0, 0.0, 0.0, 0.0, 1.0, 0.0, 0.0, 0.0, 1.0, 0.0, 0.0, 0.0, 1.0, 0.0, 0.0, 0.0, 1.0, 0.0, 0.0, 0.0, 1.0, 0.0, 0.0, 0.0, 1.0, 0.0, 0.0, 0.0, 1.0, 0.0, 0.0, 0.0, 1.0, 0.0, 0.0, 0.0, 1.0, 0.0, 0.0, 0.0, 1.0, 0.0, 0.0, 0.0, 1.0, 0.0, 0.0, 0.0, 1.0, 0.0, 0.0, 0.0, 1.0, 0.0, 0.0, 0.0, 1.0, 0.0, 0.0, 0.0, 1.0, 0.0, 0.0, 0.0, 1.0, 0.0, 0.0, 0.0, 1.0, 0.0, 0.0, 0.0, 1.0, 0.0, 0.0, 0.0, 1.0, 0.0, 0.0, 0.0, 1.0, 0.0, 0.0, 0.0, 1.0, 0.0, 0.0, 0.0, 1.0, 0.0, 0.0, 0.0, 1.0, 0.0, 0.0, 0.0, 1.0, 0.0, 0.0, 0.0, 1.0, 0.0, 0.0, 0.0, 1.0, 0.0, 0.0, 0.0, 1.0, 0.0, 0.0, 0.0, 1.0, 0.0, 0.0, 0.0, 1.0, 0.0, 0.0, 0.0, 1.0, 0.0, 0.0, 0.0, 1.0, 0.0, 0.0, 0.0, 1.0, 0.0, 0.0, 0.0, 1.0, 0.0, 0.0, 0.0, 1.0, 0.0, 0.0, 0.0, 1.0, 0.0, 0.0, 0.0, 1.0, 0.0, 0.0, 0.0, 1.0, 0.0, 0.0, 0.0, 1.0, 0.0, 0.0, 0.0, 1.0, 0.0, 0.0, 0.0, 1.0, 0.0, 0.0, 0.0, 1.0, 0.0, 0.0, 0.0, 1.0, 0.0, 0.0, 0.0, 1.0, 0.0, 0.0, 0.0, 1.0, 0.0, 0.0, 0.0, 1.0, 0.0, 0.0, 0.0, 1.0, 0.0, 0.0, 0.0, 1.0, 0.0, 0.0, 0.0, 1.0, 0.0, 0.0, 0.0, 1.0, 0.0, 0.0, 0.0, 1.0, 0.0, 0.0, 0.0, 1.0, 0.0, 0.0, 0.0, 1.0, 0.0, 0.0, 0.0, 1.0, 0.0, 0.0, 0.0, 1.0, 0.0, 0.0, 0.0, 1.0])
me_collisionmesh_1.materials.append(None)
me_collisionmesh_1.materials.append(None)
me_collisionmesh_1.use_remesh_preserve_volume = False
me_collisionmesh_1.use_remesh_preserve_attributes = False
me_collisionmesh_1.use_mirror_vertex_groups = False
me_collisionmesh_1.update()
me_ekasia160 = bpy.data.meshes.new('ekasia160')
me_ekasia160.from_pydata([(0.2462, 0.2, -1.002), (0.206, -0.03078, 2.336), (0.1398, 0.1003, 2.338), (0.06828, 0.3544, -1.003), (0.02185, 0.1969, 2.338), (-0.1518, 0.2728, -1.005), (-0.119, 0.1401, 2.337), (-0.2808, 0.1073, -1.007), (-0.1994, 0.03068, 2.334), (-0.3085, -0.1068, -1.009), (-0.2134, -0.1083, 2.332), (-0.1879, -0.3139, -1.009), (-0.1316, -0.24, 2.33), (0.04783, -0.2989, -1.007), (0.02065, -0.2259, 2.331), (0.2299, -0.1992, -1.006), (0.1366, -0.1582, 2.333), (0.3428, -0.00544, -1.003), (0.131, 0.04544, 4.659), (0.02721, 0.1253, 4.658), (-0.09233, 0.07283, 4.658), (-0.1585, -0.02331, 4.657), (-0.1669, -0.1431, 4.657), (-0.09318, -0.2541, 4.657), (0.03722, -0.2381, 4.658), (0.1351, -0.1768, 4.659), (0.1914, -0.06549, 4.659), (0.04866, 0.06871, 7.0), (-0.03428, 0.1289, 6.998), (-0.1267, 0.08531, 6.998), (-0.1764, 0.0087, 7.0), (-0.1804, -0.08512, 7.003), (-0.1203, -0.1704, 7.006), (-0.01868, -0.155, 7.006), (0.05655, -0.105, 7.006), (0.09824, -0.01673, 7.003), (-0.07735, 0.05117, 9.242), (1.933, 0.6178, 7.513), (-2.624, -0.8487, 7.69), (-2.322, -0.7757, 6.156), (2.235, 0.6908, 5.978), (0.9109, 0.3434, 8.719), (-3.646, -1.123, 8.897), (-0.4624, -0.1444, 9.133), (-5.004, -1.661, 9.745), (0.3902, -2.394, 7.663), (-1.081, 2.163, 7.54), (-0.7788, 2.236, 6.006), (0.6926, -2.321, 6.128), (-0.632, -2.669, 8.869), (-2.103, 1.889, 8.747), (-2.005, -3.156, 9.282), (-3.477, 1.401, 9.16), (-1.094, -1.718, 7.771), (1.368, 2.365, 7.756), (1.186, 2.002, 6.254), (-1.276, -2.081, 6.269), (-0.4591, -0.6515, 8.763), (2.003, 3.432, 8.748), (0.2688, 0.6353, 8.951), (2.598, 4.799, 9.661), (-1.905, 1.554, 7.738), (2.179, -0.9076, 7.788), (1.997, -1.27, 6.286), (-2.086, 1.192, 6.236), (-1.27, 2.621, 8.731), (2.814, 0.1593, 8.781), (-0.5417, 3.908, 8.918), (3.542, 1.446, 8.968), (-1.341, -1.366, 9.595), (1.613, 1.991, 9.378), (1.414, 1.688, 7.954), (-1.54, -1.669, 8.172), (-0.7184, -0.5822, 10.71), (2.236, 2.775, 10.49), (0.2268, 0.4223, 11.25), (3.181, 3.779, 11.03), (-1.546, 1.787, 9.389), (1.818, -1.161, 9.584), (1.619, -1.464, 8.16), (-1.745, 1.484, 7.966), (-0.9232, 2.57, 10.5), (2.441, -0.3777, 10.7), (0.002336, 3.578, 10.82), (3.366, 0.6298, 11.01), (-0.4618, -0.3868, 7.289), (2.404, 1.946, 4.075), (1.4, 1.103, 3.161), (-1.466, -1.23, 6.375), (0.7445, 0.7163, 7.453), (3.611, 3.049, 4.239), (1.925, 1.811, 7.076), (4.791, 4.143, 3.862), (-0.5734, 2.679, 5.683), (2.516, -1.121, 5.681), (1.512, -1.963, 4.767), (-1.577, 1.836, 4.769), (0.6329, 3.782, 5.848), (3.722, -0.01755, 5.845), (1.721, 4.764, 5.306), (4.81, 0.9638, 5.304), (2.381, -0.6585, 5.569), (-1.804, 0.462, 7.805), (-2.128, 0.5026, 6.249), (1.762, -0.5397, 4.106), (1.964, -0.4924, 7.143), (-2.221, 0.6281, 9.379), (0.8996, -0.2442, 8.235), (-3.285, 0.8763, 10.47), (-0.331, -2.455, 6.709), (0.9083, 2.259, 6.665), (0.584, 2.3, 5.11), (-0.6553, -2.415, 5.153), (-0.7483, -2.289, 8.283), (0.491, 2.425, 8.239), (-1.812, -2.041, 9.375), (-0.573, 2.673, 9.332), (-0.2444, -1.985, 3.622), (0.2974, 2.877, 3.702), (0.2562, 2.4, 2.198), (-0.2856, -2.462, 2.118), (-0.06253, -0.6615, 4.57), (0.4793, 4.201, 4.65), (0.07277, 0.8769, 4.698), (0.4418, 5.759, 5.275), (-2.405, 0.7168, 3.666), (2.458, 0.175, 3.658), (2.417, -0.3021, 2.154), (-2.446, 0.2397, 2.162), (-2.223, 2.041, 4.614), (2.64, 1.499, 4.606), (-2.088, 3.579, 4.742), (2.775, 3.037, 4.734), (-2.155, -0.6872, 3.985), (2.554, 0.589, 4.61), (2.336, 0.5992, 3.025), (-2.373, -0.6769, 2.4), (-1.129, -0.4204, 5.249), (3.58, 0.8557, 5.874), (0.2698, -0.03865, 5.807), (4.978, 1.237, 6.432), (-0.4497, 2.322, 4.345), (0.8482, -2.421, 4.251), (0.6304, -2.41, 2.666), (-0.6675, 2.333, 2.759), (0.5765, 2.589, 5.609), (1.874, -2.154, 5.515), (1.975, 2.971, 6.166), (3.273, -1.772, 6.073), (-2.251, 0.3363, 4.896), (2.576, -0.521, 5.425), (2.389, -0.479, 3.828), (-2.438, 0.3784, 3.298), (-1.168, 0.3557, 6.144), (3.66, -0.5017, 6.674), (0.2189, 0.289, 6.864), (5.046, -0.5684, 7.394), (0.5891, 2.336, 5.201), (-0.2645, -2.521, 5.12), (-0.4511, -2.479, 3.522), (0.4024, 2.378, 3.604), (1.673, 2.355, 6.45), (0.8194, -2.501, 6.368), (3.059, 2.289, 7.169), (2.206, -2.568, 7.088)], [], [(0, 2, 1), (2, 0, 3), (3, 4, 2), (5, 4, 3), (5, 6, 4), (7, 6, 5), (7, 8, 6), (9, 8, 7), (9, 10, 8), (11, 10, 9), (11, 12, 10), (13, 12, 11), (13, 14, 12), (15, 14, 13), (15, 16, 14), (17, 16, 15), (4, 18, 2), (4, 19, 18), (6, 19, 4), (6, 20, 19), (8, 20, 6), (8, 21, 20), (10, 21, 8), (10, 22, 21), (12, 22, 10), (12, 23, 22), (14, 23, 12), (14, 24, 23), (16, 24, 14), (16, 25, 24), (19, 27, 18), (19, 28, 27), (20, 28, 19), (20, 29, 28), (21, 29, 20), (21, 30, 29), (22, 30, 21), (22, 31, 30), (23, 31, 22), (23, 32, 31), (24, 32, 23), (24, 33, 32), (25, 33, 24), (25, 34, 33), (26, 34, 25), (26, 35, 34), (30, 36, 29), (0, 1, 17), (17, 1, 16), (2, 26, 1), (2, 18, 26), (1, 25, 16), (1, 26, 25), (18, 35, 26), (18, 27, 35), (27, 36, 35), (28, 36, 27), (29, 36, 28), (31, 36, 30), (32, 36, 31), (33, 36, 32), (34, 36, 33), (35, 36, 34), (7, 5, 3, 0, 17, 15, 13, 11, 9), (37, 39, 38), (37, 40, 39), (41, 38, 42), (41, 37, 38), (43, 42, 44), (43, 41, 42), (45, 47, 46), (45, 48, 47), (49, 46, 50), (49, 45, 46), (51, 50, 52), (51, 49, 50), (53, 55, 54), (53, 56, 55), (57, 54, 58), (57, 53, 54), (59, 58, 60), (59, 57, 58), (61, 63, 62), (61, 64, 63), (65, 62, 66), (65, 61, 62), (67, 66, 68), (67, 65, 66), (69, 70, 71), (69, 71, 72), (73, 74, 70), (73, 70, 69), (75, 76, 74), (75, 74, 73), (77, 79, 78), (77, 80, 79), (81, 78, 82), (81, 77, 78), (83, 82, 84), (83, 81, 82), (85, 87, 86), (85, 88, 87), (89, 86, 90), (89, 85, 86), (91, 90, 92), (91, 89, 90), (93, 95, 94), (93, 96, 95), (97, 94, 98), (97, 93, 94), (99, 98, 100), (99, 97, 98), (101, 103, 102), (101, 104, 103), (105, 102, 106), (105, 101, 102), (107, 106, 108), (107, 105, 106), (109, 111, 110), (109, 112, 111), (113, 110, 114), (113, 109, 110), (115, 114, 116), (115, 113, 114), (117, 119, 118), (117, 120, 119), (121, 118, 122), (121, 117, 118), (123, 122, 124), (123, 121, 122), (125, 127, 126), (125, 128, 127), (129, 126, 130), (129, 125, 126), (131, 130, 132), (131, 129, 130), (133, 135, 134), (133, 136, 135), (137, 134, 138), (137, 133, 134), (139, 138, 140), (139, 137, 138), (141, 143, 142), (141, 144, 143), (145, 142, 146), (145, 141, 142), (147, 146, 148), (147, 145, 146), (149, 151, 150), (149, 152, 151), (153, 150, 154), (153, 149, 150), (155, 154, 156), (155, 153, 154), (157, 159, 158), (157, 160, 159), (161, 158, 162), (161, 157, 158), (163, 162, 164), (163, 161, 162)])
me_ekasia160.polygons.foreach_set('use_smooth', [True] * 160)
me_ekasia160.polygons.foreach_set('material_index', [0, 0, 0, 0, 0, 0, 0, 0, 0, 0, 0, 0, 0, 0, 0, 0, 0, 0, 0, 0, 0, 0, 0, 0, 0, 0, 0, 0, 0, 0, 0, 0, 0, 0, 0, 0, 0, 0, 0, 0, 0, 0, 0, 0, 0, 0, 0, 0, 0, 0, 0, 0, 0, 0, 0, 0, 0, 0, 0, 0, 0, 0, 0, 0, 1, 1, 1, 1, 1, 1, 1, 1, 1, 1, 1, 1, 1, 1, 1, 1, 1, 1, 1, 1, 1, 1, 1, 1, 1, 1, 1, 1, 1, 1, 1, 1, 1, 1, 1, 1, 1, 1, 1, 1, 1, 1, 1, 1, 1, 1, 1, 1, 1, 1, 1, 1, 1, 1, 1, 1, 1, 1, 1, 1, 1, 1, 1, 1, 1, 1, 1, 1, 1, 1, 1, 1, 1, 1, 1, 1, 1, 1, 1, 1, 1, 1, 1, 1, 1, 1, 1, 1, 1, 1, 1, 1, 1, 1, 1, 1])
_uv = me_ekasia160.uv_layers.new(name='UVMap')
_uv.uv.foreach_set('vector', [0.8828, 0.0, 0.8828, 1.0, 0.9961, 1.0, 0.8828, 1.0, 0.8828, 0.0, 0.7812, 0.0, 0.7812, 0.0, 0.7812, 1.0, 0.8828, 1.0, 0.6641, 0.0, 0.7812, 1.0, 0.7812, 0.0, 0.6641, 0.0, 0.6641, 1.0, 0.7812, 1.0, 0.5508, 0.0, 0.6641, 1.0, 0.6641, 0.0, 0.5508, 0.0, 0.5508, 1.0, 0.6641, 1.0, 0.4492, 0.0, 0.5508, 1.0, 0.5508, 0.0, 0.4492, 0.0, 0.4492, 1.0, 0.5508, 1.0, 0.3359, 0.0, 0.4492, 1.0, 0.4492, 0.0, 0.3359, 0.0, 0.3359, 1.0, 0.4492, 1.0, 0.2188, 0.0, 0.3359, 1.0, 0.3359, 0.0, 0.2188, 0.0, 0.2188, 1.0, 0.3359, 1.0, 0.1172, 0.0, 0.2188, 1.0, 0.2188, 0.0, 0.1172, 0.0, 0.1172, 1.0, 0.2188, 1.0, 0.003906, 0.0, 0.1172, 1.0, 0.1172, 0.0, 0.7812, 1.0, 0.8828, 2.0, 0.8828, 1.0, 0.7812, 1.0, 0.7812, 2.0, 0.8828, 2.0, 0.6641, 1.0, 0.7812, 2.0, 0.7812, 1.0, 0.6641, 1.0, 0.6641, 2.0, 0.7812, 2.0, 0.5508, 1.0, 0.6641, 2.0, 0.6641, 1.0, 0.5508, 1.0, 0.5508, 2.0, 0.6641, 2.0, 0.4492, 1.0, 0.5508, 2.0, 0.5508, 1.0, 0.4492, 1.0, 0.4492, 2.0, 0.5508, 2.0, 0.3359, 1.0, 0.4492, 2.0, 0.4492, 1.0, 0.3359, 1.0, 0.3359, 2.0, 0.4492, 2.0, 0.2188, 1.0, 0.3359, 2.0, 0.3359, 1.0, 0.2188, 1.0, 0.2188, 2.0, 0.3359, 2.0, 0.1172, 1.0, 0.2188, 2.0, 0.2188, 1.0, 0.1172, 1.0, 0.1172, 2.0, 0.2188, 2.0, 0.7812, 2.0, 0.8828, 3.0, 0.8828, 2.0, 0.7812, 2.0, 0.7812, 3.0, 0.8828, 3.0, 0.6641, 2.0, 0.7812, 3.0, 0.7812, 2.0, 0.6641, 2.0, 0.6641, 3.0, 0.7812, 3.0, 0.5508, 2.0, 0.6641, 3.0, 0.6641, 2.0, 0.5508, 2.0, 0.5508, 3.0, 0.6641, 3.0, 0.4492, 2.0, 0.5508, 3.0, 0.5508, 2.0, 0.4492, 2.0, 0.4492, 3.0, 0.5508, 3.0, 0.3359, 2.0, 0.4492, 3.0, 0.4492, 2.0, 0.3359, 2.0, 0.3359, 3.0, 0.4492, 3.0, 0.2188, 2.0, 0.3359, 3.0, 0.3359, 2.0, 0.2188, 2.0, 0.2188, 3.0, 0.3359, 3.0, 0.1172, 2.0, 0.2188, 3.0, 0.2188, 2.0, 0.1172, 2.0, 0.1172, 3.0, 0.2188, 3.0, 0.003906, 2.0, 0.1172, 3.0, 0.1172, 2.0, 0.003906, 2.0, 0.003906, 3.0, 0.1172, 3.0, 0.5508, 3.0, 0.6641, 4.0, 0.6641, 3.0, 0.8828, 0.0, 0.9961, 1.0, 0.9961, 0.0, 0.003906, 0.0, 0.003906, 1.0, 0.1172, 1.0, 0.8828, 1.0, 0.9961, 2.0, 0.9961, 1.0, 0.8828, 1.0, 0.8828, 2.0, 0.9961, 2.0, 0.003906, 1.0, 0.1172, 2.0, 0.1172, 1.0, 0.003906, 1.0, 0.003906, 2.0, 0.1172, 2.0, 0.8828, 2.0, 0.9961, 3.0, 0.9961, 2.0, 0.8828, 2.0, 0.8828, 3.0, 0.9961, 3.0, 0.8828, 3.0, 0.9961, 4.0, 0.9961, 3.0, 0.7812, 3.0, 0.8828, 4.0, 0.8828, 3.0, 0.6641, 3.0, 0.7812, 4.0, 0.7812, 3.0, 0.4492, 3.0, 0.5508, 4.0, 0.5508, 3.0, 0.3359, 3.0, 0.4492, 4.0, 0.4492, 3.0, 0.2188, 3.0, 0.3359, 4.0, 0.3359, 3.0, 0.1172, 3.0, 0.2188, 4.0, 0.2188, 3.0, 0.003906, 3.0, 0.1172, 4.0, 0.1172, 3.0, 1.441, -0.75, 1.484, -0.6523, 1.469, -0.5312, 1.355, -0.4922, 1.238, -0.4961, 1.176, -0.5938, 1.176, -0.7031, 1.227, -0.8125, 1.352, -0.8125, 0.0, -0.6667, 1.0, -1.0, 1.0, -0.6667, 0.0, -0.6667, 0.0, -1.0, 1.0, -1.0, 0.0, -0.3333, 1.0, -0.6667, 1.0, -0.3333, 0.0, -0.3333, 0.0, -0.6667, 1.0, -0.6667, 0.0, 0.0, 1.0, -0.3333, 1.0, 0.0, 0.0, 0.0, 0.0, -0.3333, 1.0, -0.3333, 0.0, -0.6667, 1.0, -1.0, 1.0, -0.6667, 0.0, -0.6667, 0.0, -1.0, 1.0, -1.0, 0.0, -0.3333, 1.0, -0.6667, 1.0, -0.3333, 0.0, -0.3333, 0.0, -0.6667, 1.0, -0.6667, 0.0, 0.0, 1.0, -0.3333, 1.0, 0.0, 0.0, 0.0, 0.0, -0.3333, 1.0, -0.3333, 0.0, -0.6667, 1.0, -1.0, 1.0, -0.6667, 0.0, -0.6667, 0.0, -1.0, 1.0, -1.0, 0.0, -0.3333, 1.0, -0.6667, 1.0, -0.3333, 0.0, -0.3333, 0.0, -0.6667, 1.0, -0.6667, 0.0, 0.0, 1.0, -0.3333, 1.0, 0.0, 0.0, 0.0, 0.0, -0.3333, 1.0, -0.3333, 0.0, -0.6667, 1.0, -1.0, 1.0, -0.6667, 0.0, -0.6667, 0.0, -1.0, 1.0, -1.0, 0.0, -0.3333, 1.0, -0.6667, 1.0, -0.3333, 0.0, -0.3333, 0.0, -0.6667, 1.0, -0.6667, 0.0, 0.0, 1.0, -0.3333, 1.0, 0.0, 0.0, 0.0, 0.0, -0.3333, 1.0, -0.3333, 0.0, -0.6667, 1.0, -0.6667, 1.0, -1.0, 0.0, -0.6667, 1.0, -1.0, 0.0, -1.0, 0.0, -0.3333, 1.0, -0.3333, 1.0, -0.6667, 0.0, -0.3333, 1.0, -0.6667, 0.0, -0.6667, 0.0, 0.0, 1.0, 0.0, 1.0, -0.3333, 0.0, 0.0, 1.0, -0.3333, 0.0, -0.3333, 0.0, -0.6667, 1.0, -1.0, 1.0, -0.6667, 0.0, -0.6667, 0.0, -1.0, 1.0, -1.0, 0.0, -0.3333, 1.0, -0.6667, 1.0, -0.3333, 0.0, -0.3333, 0.0, -0.6667, 1.0, -0.6667, 0.0, 0.0, 1.0, -0.3333, 1.0, 0.0, 0.0, 0.0, 0.0, -0.3333, 1.0, -0.3333, 0.0, -0.6667, 1.0, -1.0, 1.0, -0.6667, 0.0, -0.6667, 0.0, -1.0, 1.0, -1.0, 0.0, -0.3333, 1.0, -0.6667, 1.0, -0.3333, 0.0, -0.3333, 0.0, -0.6667, 1.0, -0.6667, 0.0, 0.0, 1.0, -0.3333, 1.0, 0.0, 0.0, 0.0, 0.0, -0.3333, 1.0, -0.3333, 0.0, -0.6667, 1.0, -1.0, 1.0, -0.6667, 0.0, -0.6667, 0.0, -1.0, 1.0, -1.0, 0.0, -0.3333, 1.0, -0.6667, 1.0, -0.3333, 0.0, -0.3333, 0.0, -0.6667, 1.0, -0.6667, 0.0, 0.0, 1.0, -0.3333, 1.0, 0.0, 0.0, 0.0, 0.0, -0.3333, 1.0, -0.3333, 0.0, -0.6667, 1.0, -1.0, 1.0, -0.6667, 0.0, -0.6667, 0.0, -1.0, 1.0, -1.0, 0.0, -0.3333, 1.0, -0.6667, 1.0, -0.3333, 0.0, -0.3333, 0.0, -0.6667, 1.0, -0.6667, 0.0, 0.0, 1.0, -0.3333, 1.0, 0.0, 0.0, 0.0, 0.0, -0.3333, 1.0, -0.3333, 0.0, -0.6667, 1.0, -1.0, 1.0, -0.6667, 0.0, -0.6667, 0.0, -1.0, 1.0, -1.0, 0.0, -0.3333, 1.0, -0.6667, 1.0, -0.3333, 0.0, -0.3333, 0.0, -0.6667, 1.0, -0.6667, 0.0, 0.0, 1.0, -0.3333, 1.0, 0.0, 0.0, 0.0, 0.0, -0.3333, 1.0, -0.3333, 0.0, -0.6667, 1.0, -1.0, 1.0, -0.6667, 0.0, -0.6667, 0.0, -1.0, 1.0, -1.0, 0.0, -0.3333, 1.0, -0.6667, 1.0, -0.3333, 0.0, -0.3333, 0.0, -0.6667, 1.0, -0.6667, 0.0, 0.0, 1.0, -0.3333, 1.0, 0.0, 0.0, 0.0, 0.0, -0.3333, 1.0, -0.3333, 0.0, -0.6667, 1.0, -1.0, 1.0, -0.6667, 0.0, -0.6667, 0.0, -1.0, 1.0, -1.0, 0.0, -0.3333, 1.0, -0.6667, 1.0, -0.3333, 0.0, -0.3333, 0.0, -0.6667, 1.0, -0.6667, 0.0, 0.0, 1.0, -0.3333, 1.0, 0.0, 0.0, 0.0, 0.0, -0.3333, 1.0, -0.3333, 0.0, -0.6667, 1.0, -1.0, 1.0, -0.6667, 0.0, -0.6667, 0.0, -1.0, 1.0, -1.0, 0.0, -0.3333, 1.0, -0.6667, 1.0, -0.3333, 0.0, -0.3333, 0.0, -0.6667, 1.0, -0.6667, 0.0, 0.0, 1.0, -0.3333, 1.0, 0.0, 0.0, 0.0, 0.0, -0.3333, 1.0, -0.3333, 0.0, -0.6667, 1.0, -1.0, 1.0, -0.6667, 0.0, -0.6667, 0.0, -1.0, 1.0, -1.0, 0.0, -0.3333, 1.0, -0.6667, 1.0, -0.3333, 0.0, -0.3333, 0.0, -0.6667, 1.0, -0.6667, 0.0, 0.0, 1.0, -0.3333, 1.0, 0.0, 0.0, 0.0, 0.0, -0.3333, 1.0, -0.3333, 0.0, -0.6667, 1.0, -1.0, 1.0, -0.6667, 0.0, -0.6667, 0.0, -1.0, 1.0, -1.0, 0.0, -0.3333, 1.0, -0.6667, 1.0, -0.3333, 0.0, -0.3333, 0.0, -0.6667, 1.0, -0.6667, 0.0, 0.0, 1.0, -0.3333, 1.0, 0.0, 0.0, 0.0, 0.0, -0.3333, 1.0, -0.3333, 0.0, -0.6667, 1.0, -1.0, 1.0, -0.6667, 0.0, -0.6667, 0.0, -1.0, 1.0, -1.0, 0.0, -0.3333, 1.0, -0.6667, 1.0, -0.3333, 0.0, -0.3333, 0.0, -0.6667, 1.0, -0.6667, 0.0, 0.0, 1.0, -0.3333, 1.0, 0.0, 0.0, 0.0, 0.0, -0.3333, 1.0, -0.3333])
_ca = me_ekasia160.color_attributes.new('Col', 'BYTE_COLOR', 'CORNER')
_ca.data.foreach_set('color', [0.0, 0.0, 0.0, 1.0, 0.0, 0.0, 0.0, 1.0, 0.0, 0.0, 0.0, 1.0, 0.0, 0.0, 0.0, 1.0, 0.0, 0.0, 0.0, 1.0, 0.0, 0.0, 0.0, 1.0, 0.0, 0.0, 0.0, 1.0, 0.0, 0.0, 0.0, 1.0, 0.0, 0.0, 0.0, 1.0, 0.0, 0.0, 0.0, 1.0, 0.0, 0.0, 0.0, 1.0, 0.0, 0.0, 0.0, 1.0, 0.0, 0.0, 0.0, 1.0, 0.0, 0.0, 0.0, 1.0, 0.0, 0.0, 0.0, 1.0, 0.0, 0.0, 0.0, 1.0, 0.0, 0.0, 0.0, 1.0, 0.0, 0.0, 0.0, 1.0, 0.0, 0.0, 0.0, 1.0, 0.0, 0.0, 0.0, 1.0, 0.0, 0.0, 0.0, 1.0, 0.0, 0.0, 0.0, 1.0, 0.0, 0.0, 0.0, 1.0, 0.0, 0.0, 0.0, 1.0, 0.0, 0.0, 0.0, 1.0, 0.0, 0.0, 0.0, 1.0, 0.0, 0.0, 0.0, 1.0, 0.0, 0.0, 0.0, 1.0, 0.0, 0.0, 0.0, 1.0, 0.0, 0.0, 0.0, 1.0, 0.0, 0.0, 0.0, 1.0, 0.0, 0.0, 0.0, 1.0, 0.0, 0.0, 0.0, 1.0, 0.0, 0.0, 0.0, 1.0, 0.0, 0.0, 0.0, 1.0, 0.0, 0.0, 0.0, 1.0, 0.0, 0.0, 0.0, 1.0, 0.0, 0.0, 0.0, 1.0, 0.0, 0.0, 0.0, 1.0, 0.0, 0.0, 0.0, 1.0, 0.0, 0.0, 0.0, 1.0, 0.0, 0.0, 0.0, 1.0, 0.0, 0.0, 0.0, 1.0, 0.0, 0.0, 0.0, 1.0, 0.0, 0.0, 0.0, 1.0, 0.0, 0.0, 0.0, 1.0, 0.0, 0.0, 0.0, 1.0, 0.0, 0.0, 0.0, 1.0, 0.0, 0.0, 0.0, 1.0, 0.0, 0.0, 0.0, 1.0, 0.0, 0.0, 0.0, 1.0, 0.0, 0.0, 0.0, 1.0, 0.0, 0.0, 0.0, 1.0, 0.0, 0.0, 0.0, 1.0, 0.0, 0.0, 0.0, 1.0, 0.0, 0.0, 0.0, 1.0, 0.0, 0.0, 0.0, 1.0, 0.0, 0.0, 0.0, 1.0, 0.0, 0.0, 0.0, 1.0, 0.0, 0.0, 0.0, 1.0, 0.0, 0.0, 0.0, 1.0, 0.0, 0.0, 0.0, 1.0, 0.0, 0.0, 0.0, 1.0, 0.0, 0.0, 0.0, 1.0, 0.0, 0.0, 0.0, 1.0, 0.0, 0.0, 0.0, 1.0, 0.0, 0.0, 0.0, 1.0, 0.0, 0.0, 0.0, 1.0, 0.0, 0.0, 0.0, 1.0, 0.0, 0.0, 0.0, 1.0, 0.0, 0.0, 0.0, 1.0, 0.0, 0.0, 0.0, 1.0, 0.0, 0.0, 0.0, 1.0, 0.0, 0.0, 0.0, 1.0, 0.0, 0.0, 0.0, 1.0, 0.0, 0.0, 0.0, 1.0, 0.0, 0.0, 0.0, 1.0, 0.0, 0.0, 0.0, 1.0, 0.0, 0.0, 0.0, 1.0, 0.0, 0.0, 0.0, 1.0, 0.0, 0.0, 0.0, 1.0, 0.0, 0.0, 0.0, 1.0, 0.0, 0.0, 0.0, 1.0, 0.0, 0.0, 0.0, 1.0, 0.0, 0.0, 0.0, 1.0, 0.0, 0.0, 0.0, 1.0, 0.0, 0.0, 0.0, 1.0, 0.0, 0.0, 0.0, 1.0, 0.0, 0.0, 0.0, 1.0, 0.0, 0.0, 0.0, 1.0, 0.0, 0.0, 0.0, 1.0, 0.0, 0.0, 0.0, 1.0, 0.0, 0.0, 0.0, 1.0, 0.0, 0.0, 0.0, 1.0, 0.0, 0.0, 0.0, 1.0, 0.0, 0.0, 0.0, 1.0, 0.0, 0.0, 0.0, 1.0, 0.0, 0.0, 0.0, 1.0, 0.0, 0.0, 0.0, 1.0, 0.0, 0.0, 0.0, 1.0, 0.0, 0.0, 0.0, 1.0, 0.0, 0.0, 0.0, 1.0, 0.0, 0.0, 0.0, 1.0, 0.0, 0.0, 0.0, 1.0, 0.0, 0.0, 0.0, 1.0, 0.0, 0.0, 0.0, 1.0, 0.0, 0.0, 0.0, 1.0, 0.0, 0.0, 0.0, 1.0, 0.0, 0.0, 0.0, 1.0, 0.0, 0.0, 0.0, 1.0, 0.0, 0.0, 0.0, 1.0, 0.0, 0.0, 0.0, 1.0, 0.0, 0.0, 0.0, 1.0, 0.0, 0.0, 0.0, 1.0, 0.0, 0.0, 0.0, 1.0, 0.0, 0.0, 0.0, 1.0, 0.0, 0.0, 0.0, 1.0, 0.0, 0.0, 0.0, 1.0, 0.0, 0.0, 0.0, 1.0, 0.0, 0.0, 0.0, 1.0, 0.0, 0.0, 0.0, 1.0, 0.0, 0.0, 0.0, 1.0, 0.0, 0.0, 0.0, 1.0, 0.0, 0.0, 0.0, 1.0, 0.0, 0.0, 0.0, 1.0, 0.0, 0.0, 0.0, 1.0, 0.0, 0.0, 0.0, 1.0, 0.0, 0.0, 0.0, 1.0, 0.0, 0.0, 0.0, 1.0, 0.0, 0.0, 0.0, 1.0, 0.0, 0.0, 0.0, 1.0, 0.0, 0.0, 0.0, 1.0, 0.0, 0.0, 0.0, 1.0, 0.0, 0.0, 0.0, 1.0, 0.0, 0.0, 0.0, 1.0, 0.0, 0.0, 0.0, 1.0, 0.0, 0.0, 0.0, 1.0, 0.0, 0.0, 0.0, 1.0, 0.0, 0.0, 0.0, 1.0, 0.0, 0.0, 0.0, 1.0, 0.0, 0.0, 0.0, 1.0, 0.0, 0.0, 0.0, 1.0, 0.0, 0.0, 0.0, 1.0, 0.0, 0.0, 0.0, 1.0, 0.0, 0.0, 0.0, 1.0, 0.0, 0.0, 0.0, 1.0, 0.0, 0.0, 0.0, 1.0, 0.0, 0.0, 0.0, 1.0, 0.0, 0.0, 0.0, 1.0, 0.0, 0.0, 0.0, 1.0, 0.0, 0.0, 0.0, 1.0, 0.0, 0.0, 0.0, 1.0, 0.0, 0.0, 0.0, 1.0, 0.0, 0.0, 0.0, 1.0, 0.0, 0.0, 0.0, 1.0, 0.0, 0.0, 0.0, 1.0, 0.0, 0.0, 0.0, 1.0, 0.0, 0.0, 0.0, 1.0, 0.0, 0.0, 0.0, 1.0, 0.0, 0.0, 0.0, 1.0, 0.0, 0.0, 0.0, 1.0, 0.0, 0.0, 0.0, 1.0, 0.0, 0.0, 0.0, 1.0, 0.0, 0.0, 0.0, 1.0, 0.0, 0.0, 0.0, 1.0, 0.0, 0.0, 0.0, 1.0, 0.0, 0.0, 0.0, 1.0, 0.0, 0.0, 0.0, 1.0, 0.0, 0.0, 0.0, 1.0, 0.0, 0.0, 0.0, 1.0, 0.0, 0.0, 0.0, 1.0, 0.0, 0.0, 0.0, 1.0, 0.0, 0.0, 0.0, 1.0, 0.0, 0.0, 0.0, 1.0, 0.0, 0.0, 0.0, 1.0, 0.0, 0.0, 0.0, 1.0, 0.0, 0.0, 0.0, 1.0, 0.0, 0.0, 0.0, 1.0, 0.0, 0.0, 0.0, 1.0, 0.0, 0.0, 0.0, 1.0, 0.0, 0.0, 0.0, 1.0, 0.0, 0.0, 0.0, 1.0, 0.0, 0.0, 0.0, 1.0, 0.0, 0.0, 0.0, 1.0, 0.0, 0.0, 0.0, 1.0, 0.0, 0.0, 0.0, 1.0, 0.0, 0.0, 0.0, 1.0, 0.0, 0.0, 0.0, 1.0, 0.0, 0.0, 0.0, 1.0, 0.0, 0.0, 0.0, 1.0, 0.0, 0.0, 0.0, 1.0, 0.0, 0.0, 0.0, 1.0, 0.0, 0.0, 0.0, 1.0, 0.0, 0.0, 0.0, 1.0, 0.0, 0.0, 0.0, 1.0, 0.0, 0.0, 0.0, 1.0, 0.0, 0.0, 0.0, 1.0, 0.0, 0.0, 0.0, 1.0, 1.0, 0.0648, 1.0, 1.0, 1.0, 0.2159, 1.0, 1.0, 1.0, 1.0, 1.0, 1.0, 1.0, 0.0648, 1.0, 1.0, 0.305, 0.01161, 1.0, 1.0, 1.0, 0.2159, 1.0, 1.0, 0.1714, 0.009721, 1.0, 1.0, 1.0, 1.0, 1.0, 1.0, 1.0, 1.0, 1.0, 1.0, 0.1714, 0.009721, 1.0, 1.0, 1.0, 0.0648, 1.0, 1.0, 1.0, 1.0, 1.0, 1.0, 0.3916, 1.0, 1.0, 1.0, 1.0, 1.0, 1.0, 1.0, 1.0, 0.1812, 1.0, 1.0, 0.6038, 1.0, 1.0, 1.0, 0.1714, 1.0, 1.0, 1.0, 1.0, 1.0, 1.0, 1.0, 1.0, 0.8469, 1.0, 1.0, 1.0, 0.5972, 1.0, 1.0, 1.0, 0.2086, 1.0, 1.0, 1.0, 0.02217, 1.0, 1.0, 1.0, 0.5457, 1.0, 1.0, 1.0, 0.5972, 1.0, 1.0, 1.0, 0.002732, 1.0, 1.0, 1.0, 0.4125, 1.0, 1.0, 1.0, 0.4851, 1.0, 1.0, 1.0, 0.002732, 1.0, 1.0, 1.0, 0.8469, 1.0, 1.0, 1.0, 0.2086, 1.0, 1.0, 1.0, 0.0, 1.0, 1.0, 1.0, 0.4851, 1.0, 1.0, 1.0, 0.2051, 1.0, 1.0, 1.0, 0.0, 1.0, 1.0, 1.0, 0.1714, 1.0, 1.0, 1.0, 0.4851, 1.0, 1.0, 1.0, 0.15, 1.0, 1.0, 0.9473, 0.05286, 1.0, 1.0, 1.0, 0.4342, 1.0, 1.0, 1.0, 0.1779, 1.0, 1.0, 1.0, 1.0, 1.0, 1.0, 0.0, 0.02122, 1.0, 1.0, 0.2159, 1.0, 1.0, 1.0, 1.0, 0.1559, 1.0, 1.0, 1.0, 1.0, 1.0, 1.0, 0.2159, 1.0, 1.0, 1.0, 1.0, 0.7305, 1.0, 1.0, 1.0, 0.3231, 1.0, 1.0, 0.0, 1.0, 1.0, 1.0, 1.0, 1.0, 1.0, 1.0, 1.0, 1.0, 1.0, 1.0, 0.0, 1.0, 1.0, 1.0, 0.2159, 1.0, 1.0, 1.0, 1.0, 1.0, 1.0, 1.0, 1.0, 1.0, 1.0, 1.0, 1.0, 0.02519, 1.0, 1.0, 1.0, 0.07227, 1.0, 1.0, 1.0, 1.0, 1.0, 1.0, 1.0, 1.0, 1.0, 1.0, 1.0, 0.01298, 1.0, 1.0, 1.0, 0.4851, 1.0, 1.0, 1.0, 0.3712, 1.0, 1.0, 1.0, 0.01229, 1.0, 1.0, 1.0, 0.4851, 1.0, 1.0, 1.0, 1.0, 1.0, 1.0, 1.0, 0.1845, 1.0, 1.0, 1.0, 0.006512, 1.0, 1.0, 1.0, 1.0, 1.0, 1.0, 1.0, 0.07819, 1.0, 1.0, 1.0, 0.006512, 1.0, 1.0, 1.0, 0.4851, 1.0, 1.0, 1.0, 1.0, 1.0, 1.0, 1.0, 0.01938, 1.0, 1.0, 1.0, 1.0, 1.0, 1.0, 1.0, 1.0, 1.0, 1.0, 1.0, 0.01938, 1.0, 1.0, 1.0, 0.08228, 1.0, 1.0, 1.0, 0.07421, 1.0, 1.0, 1.0, 0.4233, 1.0, 1.0, 1.0, 1.0, 1.0, 1.0, 1.0, 1.0, 1.0, 1.0, 1.0, 0.4233, 1.0, 1.0, 1.0, 1.0, 1.0, 1.0, 1.0, 0.01938, 1.0, 1.0, 1.0, 1.0, 1.0, 1.0, 1.0, 0.04667, 1.0, 1.0, 1.0, 1.0, 1.0, 1.0, 1.0, 1.0, 1.0, 1.0, 1.0, 1.0, 1.0, 1.0, 1.0, 0.4233, 1.0, 1.0, 1.0, 0.7991, 1.0, 1.0, 1.0, 0.4564, 1.0, 1.0, 1.0, 0.06848, 1.0, 1.0, 1.0, 0.7991, 1.0, 1.0, 1.0, 1.0, 1.0, 1.0, 1.0, 0.4793, 1.0, 1.0, 1.0, 1.0, 1.0, 1.0, 1.0, 1.0, 1.0, 1.0, 1.0, 1.0, 1.0, 1.0, 1.0, 1.0, 1.0, 1.0, 1.0, 0.7991, 1.0, 1.0, 1.0, 1.0, 1.0, 1.0, 1.0, 1.0, 1.0, 1.0, 1.0, 1.0, 1.0, 1.0, 1.0, 0.02519, 1.0, 1.0, 1.0, 1.0, 1.0, 1.0, 1.0, 1.0, 1.0, 1.0, 1.0, 1.0, 1.0, 1.0, 0.009134, 0.06848, 1.0, 1.0, 0.0, 0.004777, 1.0, 1.0, 1.0, 0.4179, 1.0, 1.0, 0.009134, 0.0331, 1.0, 1.0, 0.5841, 0.7758, 1.0, 1.0, 0.0, 0.004777, 1.0, 1.0, 0.0, 0.006512, 1.0, 1.0, 1.0, 1.0, 1.0, 1.0, 1.0, 1.0, 1.0, 1.0, 0.0, 0.02624, 1.0, 1.0, 0.009134, 0.0331, 1.0, 1.0, 1.0, 0.4179, 1.0, 1.0, 1.0, 0.5711, 1.0, 1.0, 1.0, 1.0, 1.0, 1.0, 1.0, 0.624, 1.0, 1.0, 1.0, 0.5711, 1.0, 1.0, 0.0, 0.01444, 1.0, 1.0, 1.0, 1.0, 1.0, 1.0, 1.0, 0.5711, 1.0, 1.0, 1.0, 0.2462, 1.0, 1.0, 1.0, 0.05613, 1.0, 1.0, 1.0, 0.5711, 1.0, 1.0, 1.0, 0.4233, 1.0, 1.0, 1.0, 0.005605, 1.0, 1.0, 1.0, 0.6105, 1.0, 1.0, 1.0, 1.0, 1.0, 1.0, 1.0, 1.0, 1.0, 1.0, 1.0, 0.6376, 1.0, 1.0, 1.0, 0.5711, 1.0, 1.0, 0.0, 0.05613, 1.0, 1.0, 1.0, 1.0, 1.0, 1.0, 1.0, 1.0, 1.0, 1.0, 1.0, 1.0, 1.0, 1.0, 1.0, 1.0, 1.0, 1.0, 1.0, 0.5029, 1.0, 1.0, 1.0, 1.0, 1.0, 1.0, 1.0, 0.02624, 1.0, 1.0, 1.0, 1.0, 1.0, 1.0, 1.0, 1.0, 1.0, 1.0, 0.2051, 0.1144, 1.0, 1.0, 1.0, 0.4125, 1.0, 1.0, 1.0, 1.0, 1.0, 1.0, 1.0, 0.1812, 1.0, 1.0, 1.0, 0.5972, 1.0, 1.0, 1.0, 0.0185, 1.0, 1.0, 1.0, 0.1812, 1.0, 1.0, 1.0, 0.007499, 1.0, 1.0, 1.0, 0.117, 1.0, 1.0, 0.0, 1.0, 1.0, 1.0, 1.0, 0.0185, 1.0, 1.0, 1.0, 0.009134, 1.0, 1.0, 0.0, 1.0, 1.0, 1.0, 1.0, 0.09759, 1.0, 1.0, 1.0, 0.0185, 1.0, 1.0, 1.0, 1.0, 1.0, 1.0, 0.7011, 0.3864, 1.0, 1.0, 0.0999, 0.0, 1.0, 1.0, 1.0, 0.8963, 1.0, 1.0, 1.0, 1.0, 1.0, 1.0, 0.0, 0.1195, 1.0, 1.0, 1.0, 0.002428, 1.0, 1.0, 0.107, 0.0, 1.0, 1.0, 0.7379, 0.01764, 1.0, 1.0, 1.0, 0.002428, 1.0, 1.0, 1.0, 1.0, 1.0, 1.0, 0.0999, 0.0, 1.0, 1.0, 1.0, 0.01298, 1.0, 1.0, 1.0, 0.1559, 1.0, 1.0, 1.0, 0.8632, 1.0, 1.0, 1.0, 0.01298, 1.0, 1.0, 1.0, 0.09084, 1.0, 1.0, 0.7379, 0.1559, 1.0, 1.0, 1.0, 1.0, 1.0, 1.0, 1.0, 0.5457, 1.0, 1.0, 1.0, 0.5271, 1.0, 1.0, 1.0, 1.0, 1.0, 1.0, 1.0, 0.016, 1.0, 1.0, 1.0, 0.5457, 1.0, 1.0, 0.008568, 1.0, 1.0, 1.0, 1.0, 0.5271, 1.0, 1.0, 1.0, 1.0, 1.0, 1.0, 0.008568, 1.0, 1.0, 1.0, 0.2874, 1.0, 1.0, 1.0, 1.0, 0.5271, 1.0, 1.0, 0.0, 0.3968, 1.0, 1.0, 1.0, 1.0, 1.0, 1.0, 1.0, 1.0, 1.0, 1.0, 0.0, 0.01096, 1.0, 1.0, 0.008568, 0.8796, 1.0, 1.0, 1.0, 0.0, 1.0, 1.0, 1.0, 1.0, 1.0, 1.0, 1.0, 0.02029, 1.0, 1.0, 0.03689, 0.2159, 1.0, 1.0, 1.0, 1.0, 1.0, 1.0, 1.0, 1.0, 1.0, 1.0, 1.0, 0.02029, 1.0, 1.0, 1.0, 1.0, 1.0, 1.0, 0.03689, 0.05127, 1.0, 1.0, 1.0, 0.4969, 1.0, 1.0, 1.0, 1.0, 1.0, 1.0, 1.0, 1.0, 1.0, 1.0, 0.03689, 0.05127, 1.0, 1.0, 1.0, 0.5776, 1.0, 1.0, 1.0, 0.7529, 1.0, 1.0, 1.0, 1.0, 1.0, 1.0, 1.0, 0.5776, 1.0, 1.0, 1.0, 1.0, 1.0, 1.0, 1.0, 0.4969, 1.0, 1.0, 1.0, 1.0, 1.0, 1.0, 0.159, 0.02122, 1.0, 1.0, 1.0, 1.0, 1.0, 1.0, 1.0, 1.0, 1.0, 1.0, 1.0, 1.0, 1.0, 1.0, 0.0, 0.02122, 1.0, 1.0, 0.0, 0.02217, 1.0, 1.0, 1.0, 1.0, 1.0, 1.0, 1.0, 1.0, 1.0, 1.0, 0.0, 0.5271, 1.0, 1.0, 1.0, 1.0, 1.0, 1.0, 0.08866, 1.0, 1.0, 1.0, 0.0, 0.0, 1.0, 1.0, 1.0, 1.0, 1.0, 1.0, 1.0, 0.2705, 1.0, 1.0, 0.0, 0.003347, 1.0, 1.0, 0.0, 0.02217, 1.0, 1.0, 1.0, 1.0, 1.0, 1.0, 0.5906, 0.008568, 1.0, 1.0, 0.9734, 0.02122, 1.0, 1.0, 1.0, 1.0, 1.0, 1.0, 1.0, 0.04817, 1.0, 1.0, 1.0, 0.5972, 1.0, 1.0, 0.0, 0.09084, 1.0, 1.0, 1.0, 0.0, 1.0, 1.0, 1.0, 1.0, 1.0, 1.0, 1.0, 1.0, 1.0, 1.0, 1.0, 0.3712, 1.0, 1.0, 1.0, 0.3231, 1.0, 1.0, 1.0, 1.0, 1.0, 1.0, 1.0, 0.0, 1.0, 1.0, 1.0, 1.0, 1.0, 1.0, 1.0, 1.0, 1.0, 1.0, 1.0, 0.0, 1.0, 1.0, 1.0, 0.3564, 1.0, 1.0, 1.0, 1.0, 1.0, 1.0, 1.0, 1.0, 1.0, 1.0, 1.0, 0.2542, 1.0, 1.0, 1.0, 1.0, 1.0, 1.0, 1.0, 1.0, 1.0, 1.0, 1.0, 1.0, 1.0, 1.0, 1.0, 0.2542, 1.0, 1.0, 0.0, 0.5972, 1.0, 1.0, 1.0, 1.0, 1.0, 1.0, 1.0, 0.5647, 1.0, 1.0, 0.0, 0.5972, 1.0, 1.0, 1.0, 1.0, 1.0, 1.0, 0.2623, 0.552, 1.0, 1.0, 0.0, 0.002125, 1.0, 1.0, 1.0, 0.5647, 1.0, 1.0, 1.0, 0.01298, 1.0, 1.0, 0.0, 0.002125, 1.0, 1.0, 0.0, 0.05613, 1.0, 1.0, 1.0, 0.5647, 1.0, 1.0, 0.0, 0.005605, 1.0, 1.0, 1.0, 1.0, 1.0, 1.0, 1.0, 1.0, 1.0, 1.0, 0.3005, 0.4564, 1.0, 1.0, 1.0, 0.2789, 1.0, 1.0, 1.0, 1.0, 1.0, 1.0, 1.0, 0.004025, 1.0, 1.0, 1.0, 1.0, 1.0, 1.0, 1.0, 0.06663, 1.0, 1.0, 1.0, 0.0009106, 1.0, 1.0, 1.0, 0.3864, 1.0, 1.0, 1.0, 1.0, 1.0, 1.0, 1.0, 1.0, 1.0, 1.0, 1.0, 0.305, 1.0, 1.0, 1.0, 0.1812, 1.0, 1.0, 1.0, 1.0, 1.0, 1.0, 1.0, 0.004025, 1.0, 1.0, 1.0, 0.2195, 1.0, 1.0])
me_ekasia160.materials.append(mat_ekasia_tumula_01_bark)
me_ekasia160.materials.append(mat_ekasia_tumula_01_branch)
me_ekasia160.use_remesh_preserve_volume = False
me_ekasia160.use_remesh_preserve_attributes = False
me_ekasia160.use_mirror_vertex_groups = False
me_ekasia160.update()

# ---- objects
ob_base = bpy.data.objects.new('base', None)
ob_detail80 = bpy.data.objects.new('detail80', None)
ob_start = bpy.data.objects.new('start', None)
ob_ekasia80 = bpy.data.objects.new('ekasia80', me_ekasia80)
ob_collisionmesh_1 = bpy.data.objects.new('collisionmesh-1', me_collisionmesh_1)
ob_ekasia160 = bpy.data.objects.new('ekasia160', me_ekasia160)
ob_detail160 = bpy.data.objects.new('detail160', None)
ob_collision_1 = bpy.data.objects.new('collision-1', None)
ob_hemi = bpy.data.objects.new('Hemi', light_hemi)

# ---- transforms, parenting, visibility, modifiers, constraints
ob_base.location = (0.0, 0.0, 0.0)
ob_base.empty_image_offset = (0.0, 0.0)
ob_base.lineart.crease_threshold = 0.0
ob_detail80.parent = ob_base
ob_detail80.location = (0.0, 0.0, 0.0)
ob_detail80.empty_image_offset = (0.0, 0.0)
ob_detail80.lineart.crease_threshold = 0.0
ob_start.parent = ob_base
ob_start.location = (0.0, 0.0, 0.0)
ob_start.empty_image_offset = (0.0, 0.0)
ob_start.lineart.crease_threshold = 0.0
ob_ekasia80.parent = ob_start
ob_ekasia80.location = (0.0, 0.0, 0.0)
ob_ekasia80.lineart.crease_threshold = 0.0
ob_collisionmesh_1.parent = ob_start
ob_collisionmesh_1.location = (0.0, 0.0, 0.0)
ob_collisionmesh_1.lineart.crease_threshold = 0.0
ob_ekasia160.parent = ob_start
ob_ekasia160.location = (0.0, 0.0, 0.0)
ob_ekasia160.lineart.crease_threshold = 0.0
ob_detail160.parent = ob_base
ob_detail160.location = (0.0, 0.0, 0.0)
ob_detail160.empty_image_offset = (0.0, 0.0)
ob_detail160.lineart.crease_threshold = 0.0
ob_collision_1.parent = ob_base
ob_collision_1.location = (0.0, 0.0, 0.0)
ob_collision_1.empty_image_offset = (0.0, 0.0)
ob_collision_1.lineart.crease_threshold = 0.0
ob_hemi.location = (13.63, 5.582, -7.251)
ob_hemi.lineart.crease_threshold = 0.0

# ---- collection membership
col_collection_1.objects.link(ob_base)
col_collection_1.objects.link(ob_detail80)
col_collection_1.objects.link(ob_start)
col_collection_1.objects.link(ob_ekasia80)
col_collection_1.objects.link(ob_collisionmesh_1)
col_collection_1.objects.link(ob_ekasia160)
col_collection_1.objects.link(ob_detail160)
col_collection_1.objects.link(ob_collision_1)
col_collection_1.objects.link(ob_hemi)

# ---- scene / render settings (as saved in the file)
scene.frame_start = 1; scene.frame_end = 250; scene.frame_set(1)
scene.render.engine = 'BLENDER_EEVEE_NEXT'
scene.render.image_settings.color_mode = 'RGB'
scene.render.image_settings.compression = 90
scene.render.resolution_percentage = 50
scene.render.dither_intensity = 0.0
scene.render.bake_margin = 2
scene.cycles.use_denoising = False
scene.cycles.samples = 10
scene.cycles.sampling_pattern = 'TABULATED_SOBOL'
scene.cycles.light_sampling_threshold = 0.0
scene.cycles.use_adaptive_sampling = False
scene.cycles.use_light_tree = False
scene.cycles.blur_glossy = 0.0
scene.cycles.volume_bounces = 1
scene.cycles.pixel_filter_type = 'GAUSSIAN'
scene.cycles.sample_clamp_indirect = 0.0
scene.view_settings.view_transform = 'Standard'
bpy.context.view_layer.update()

# ---- added for rendering (the .blend has no active camera): camera
cam_auto = bpy.data.cameras.new('AutoCamera')
cam_auto.lens = 50.0
cam_auto.sensor_width = 36.0
cam_auto.clip_end = 1000.0
ob_auto_camera = bpy.data.objects.new('AutoCamera', cam_auto)
scene.collection.objects.link(ob_auto_camera)
ob_auto_camera.location = (17.0295, -19.1082, 18.8708)
ob_auto_camera.rotation_euler = (1.09748, -7.21219e-08, 0.694738)
scene.camera = ob_auto_camera
bpy.context.view_layer.update()
